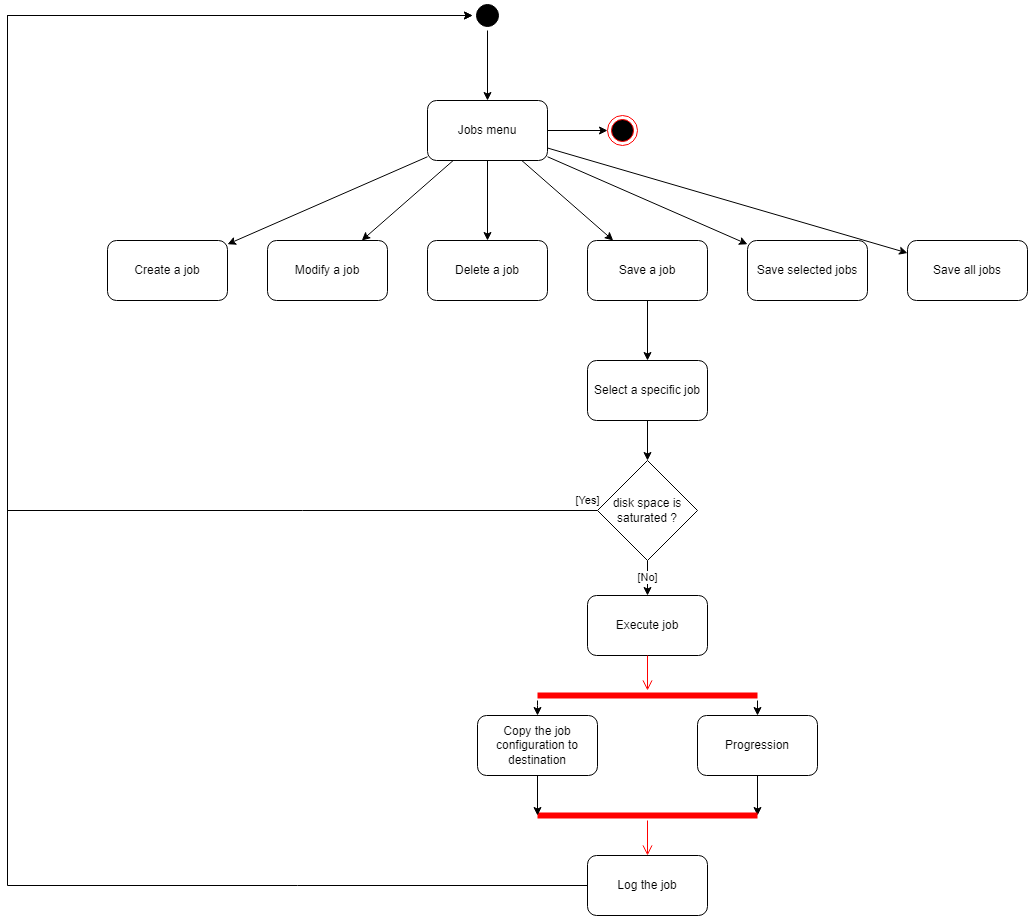

The diagram above was exported from draw.io. Its source (the exported page's mxGraphModel, read from the mxfile embedded in the PNG):
<mxGraphModel dx="-2409" dy="650" grid="1" gridSize="5" guides="1" tooltips="1" connect="1" arrows="1" fold="1" page="1" pageScale="1" pageWidth="1169" pageHeight="827" background="#ffffff" math="0" shadow="0">
  <root>
    <mxCell id="0" />
    <mxCell id="1" parent="0" />
    <mxCell id="Oeg57Xr7mFbG0W9M7GAA-1" style="edgeStyle=orthogonalEdgeStyle;rounded=0;orthogonalLoop=1;jettySize=auto;html=1;endArrow=classic;endFill=1;elbow=vertical;" parent="1" source="Oeg57Xr7mFbG0W9M7GAA-2" target="Oeg57Xr7mFbG0W9M7GAA-28" edge="1">
      <mxGeometry relative="1" as="geometry" />
    </mxCell>
    <mxCell id="ulW6DQ8TDU1bOO3bN25k-1" style="edgeStyle=none;rounded=0;orthogonalLoop=1;jettySize=auto;html=1;" edge="1" parent="1" source="Oeg57Xr7mFbG0W9M7GAA-2" target="Oeg57Xr7mFbG0W9M7GAA-3">
      <mxGeometry relative="1" as="geometry" />
    </mxCell>
    <mxCell id="ulW6DQ8TDU1bOO3bN25k-2" style="edgeStyle=none;rounded=0;orthogonalLoop=1;jettySize=auto;html=1;" edge="1" parent="1" source="Oeg57Xr7mFbG0W9M7GAA-2" target="Oeg57Xr7mFbG0W9M7GAA-4">
      <mxGeometry relative="1" as="geometry" />
    </mxCell>
    <mxCell id="ulW6DQ8TDU1bOO3bN25k-3" style="edgeStyle=none;rounded=0;orthogonalLoop=1;jettySize=auto;html=1;" edge="1" parent="1" source="Oeg57Xr7mFbG0W9M7GAA-2" target="Oeg57Xr7mFbG0W9M7GAA-6">
      <mxGeometry relative="1" as="geometry" />
    </mxCell>
    <mxCell id="ulW6DQ8TDU1bOO3bN25k-4" style="edgeStyle=none;rounded=0;orthogonalLoop=1;jettySize=auto;html=1;" edge="1" parent="1" source="Oeg57Xr7mFbG0W9M7GAA-2" target="Oeg57Xr7mFbG0W9M7GAA-7">
      <mxGeometry relative="1" as="geometry" />
    </mxCell>
    <mxCell id="ulW6DQ8TDU1bOO3bN25k-5" style="edgeStyle=none;rounded=0;orthogonalLoop=1;jettySize=auto;html=1;" edge="1" parent="1" source="Oeg57Xr7mFbG0W9M7GAA-2" target="Oeg57Xr7mFbG0W9M7GAA-9">
      <mxGeometry relative="1" as="geometry" />
    </mxCell>
    <mxCell id="ulW6DQ8TDU1bOO3bN25k-6" style="edgeStyle=none;rounded=0;orthogonalLoop=1;jettySize=auto;html=1;" edge="1" parent="1" source="Oeg57Xr7mFbG0W9M7GAA-2" target="Oeg57Xr7mFbG0W9M7GAA-8">
      <mxGeometry relative="1" as="geometry" />
    </mxCell>
    <mxCell id="Oeg57Xr7mFbG0W9M7GAA-2" value="Jobs menu" style="rounded=1;whiteSpace=wrap;html=1;" parent="1" vertex="1">
      <mxGeometry x="3960" y="140.00000000000006" width="120" height="60" as="geometry" />
    </mxCell>
    <mxCell id="Oeg57Xr7mFbG0W9M7GAA-3" value="Create a job" style="rounded=1;whiteSpace=wrap;html=1;" parent="1" vertex="1">
      <mxGeometry x="3640" y="280" width="120" height="60" as="geometry" />
    </mxCell>
    <mxCell id="Oeg57Xr7mFbG0W9M7GAA-4" value="Modify a job" style="rounded=1;whiteSpace=wrap;html=1;" parent="1" vertex="1">
      <mxGeometry x="3800" y="280" width="120" height="60" as="geometry" />
    </mxCell>
    <mxCell id="Oeg57Xr7mFbG0W9M7GAA-6" value="Delete a job" style="rounded=1;whiteSpace=wrap;html=1;" parent="1" vertex="1">
      <mxGeometry x="3960" y="280" width="120" height="60" as="geometry" />
    </mxCell>
    <mxCell id="rUYIYfxdWacqGIwtCMUb-2" value="" style="edgeStyle=orthogonalEdgeStyle;rounded=0;orthogonalLoop=1;jettySize=auto;html=1;" parent="1" source="Oeg57Xr7mFbG0W9M7GAA-7" target="rUYIYfxdWacqGIwtCMUb-1" edge="1">
      <mxGeometry relative="1" as="geometry" />
    </mxCell>
    <mxCell id="Oeg57Xr7mFbG0W9M7GAA-7" value="Save a job" style="rounded=1;whiteSpace=wrap;html=1;" parent="1" vertex="1">
      <mxGeometry x="4120" y="280" width="120" height="60" as="geometry" />
    </mxCell>
    <mxCell id="Oeg57Xr7mFbG0W9M7GAA-8" value="Save all jobs" style="rounded=1;whiteSpace=wrap;html=1;" parent="1" vertex="1">
      <mxGeometry x="4440" y="280.00000000000006" width="120" height="60" as="geometry" />
    </mxCell>
    <mxCell id="Oeg57Xr7mFbG0W9M7GAA-9" value="Save selected jobs" style="rounded=1;whiteSpace=wrap;html=1;" parent="1" vertex="1">
      <mxGeometry x="4280" y="280.00000000000006" width="120" height="60" as="geometry" />
    </mxCell>
    <mxCell id="Oeg57Xr7mFbG0W9M7GAA-14" style="edgeStyle=orthogonalEdgeStyle;rounded=0;orthogonalLoop=1;jettySize=auto;html=1;endArrow=classic;endFill=1;elbow=vertical;" parent="1" source="jwfi7wLAc5XhAJaxkWjh-63" target="Oeg57Xr7mFbG0W9M7GAA-27" edge="1">
      <mxGeometry relative="1" as="geometry">
        <mxPoint x="3540" y="1049.9999999999998" as="targetPoint" />
        <Array as="points">
          <mxPoint x="3540" y="925" />
          <mxPoint x="3540" y="55" />
        </Array>
        <mxPoint x="3960" y="810" as="sourcePoint" />
      </mxGeometry>
    </mxCell>
    <mxCell id="Oeg57Xr7mFbG0W9M7GAA-15" style="edgeStyle=none;rounded=0;orthogonalLoop=1;jettySize=auto;html=1;exitX=0.75;exitY=0;exitDx=0;exitDy=0;endArrow=classic;endFill=1;elbow=vertical;" parent="1" edge="1">
      <mxGeometry relative="1" as="geometry">
        <mxPoint x="4050" y="860" as="sourcePoint" />
        <mxPoint x="4050" y="860" as="targetPoint" />
      </mxGeometry>
    </mxCell>
    <mxCell id="Oeg57Xr7mFbG0W9M7GAA-18" style="edgeStyle=orthogonalEdgeStyle;rounded=0;orthogonalLoop=1;jettySize=auto;html=1;endArrow=classic;endFill=1;elbow=vertical;" parent="1" source="Oeg57Xr7mFbG0W9M7GAA-27" target="Oeg57Xr7mFbG0W9M7GAA-2" edge="1">
      <mxGeometry relative="1" as="geometry">
        <mxPoint x="4020" y="115" as="sourcePoint" />
        <Array as="points" />
      </mxGeometry>
    </mxCell>
    <mxCell id="Oeg57Xr7mFbG0W9M7GAA-27" value="" style="ellipse;shape=startState;fillColor=#000000;strokeColor=#000000;" parent="1" vertex="1">
      <mxGeometry x="4005" y="40" width="30" height="30" as="geometry" />
    </mxCell>
    <mxCell id="Oeg57Xr7mFbG0W9M7GAA-28" value="" style="ellipse;html=1;shape=endState;fillColor=#000000;strokeColor=#ff0000;strokeWidth=1;gradientColor=none;" parent="1" vertex="1">
      <mxGeometry x="4140" y="155" width="30" height="30" as="geometry" />
    </mxCell>
    <mxCell id="jwfi7wLAc5XhAJaxkWjh-59" value="" style="edgeStyle=orthogonalEdgeStyle;rounded=0;orthogonalLoop=1;jettySize=auto;html=1;" parent="1" source="rUYIYfxdWacqGIwtCMUb-1" target="jwfi7wLAc5XhAJaxkWjh-58" edge="1">
      <mxGeometry relative="1" as="geometry" />
    </mxCell>
    <mxCell id="rUYIYfxdWacqGIwtCMUb-1" value="Select a specific job" style="rounded=1;whiteSpace=wrap;html=1;" parent="1" vertex="1">
      <mxGeometry x="4120" y="400" width="120" height="60" as="geometry" />
    </mxCell>
    <mxCell id="jwfi7wLAc5XhAJaxkWjh-72" value="[No]" style="edgeStyle=orthogonalEdgeStyle;rounded=0;orthogonalLoop=1;jettySize=auto;html=1;" parent="1" source="jwfi7wLAc5XhAJaxkWjh-58" target="jwfi7wLAc5XhAJaxkWjh-60" edge="1">
      <mxGeometry relative="1" as="geometry" />
    </mxCell>
    <mxCell id="jwfi7wLAc5XhAJaxkWjh-73" value="[Yes]" style="edgeStyle=orthogonalEdgeStyle;rounded=0;orthogonalLoop=1;jettySize=auto;html=1;" parent="1" source="jwfi7wLAc5XhAJaxkWjh-58" target="Oeg57Xr7mFbG0W9M7GAA-27" edge="1">
      <mxGeometry x="-0.9871" y="-10" relative="1" as="geometry">
        <Array as="points">
          <mxPoint x="3540" y="550" />
          <mxPoint x="3540" y="55" />
        </Array>
        <mxPoint as="offset" />
      </mxGeometry>
    </mxCell>
    <mxCell id="jwfi7wLAc5XhAJaxkWjh-58" value="disk space is saturated ?" style="rhombus;whiteSpace=wrap;html=1;" parent="1" vertex="1">
      <mxGeometry x="4130" y="500" width="100" height="100" as="geometry" />
    </mxCell>
    <mxCell id="jwfi7wLAc5XhAJaxkWjh-60" value="Execute job" style="rounded=1;whiteSpace=wrap;html=1;" parent="1" vertex="1">
      <mxGeometry x="4120" y="635" width="120" height="60" as="geometry" />
    </mxCell>
    <mxCell id="jwfi7wLAc5XhAJaxkWjh-61" style="edgeStyle=none;rounded=0;orthogonalLoop=1;jettySize=auto;html=1;entryX=1;entryY=0.5;entryDx=0;entryDy=0;entryPerimeter=0;endArrow=classic;endFill=1;elbow=vertical;" parent="1" source="jwfi7wLAc5XhAJaxkWjh-62" target="jwfi7wLAc5XhAJaxkWjh-64" edge="1">
      <mxGeometry relative="1" as="geometry" />
    </mxCell>
    <mxCell id="jwfi7wLAc5XhAJaxkWjh-62" value="Progression" style="rounded=1;whiteSpace=wrap;html=1;" parent="1" vertex="1">
      <mxGeometry x="4230" y="755" width="120" height="60" as="geometry" />
    </mxCell>
    <mxCell id="jwfi7wLAc5XhAJaxkWjh-63" value="Log the job" style="rounded=1;whiteSpace=wrap;html=1;" parent="1" vertex="1">
      <mxGeometry x="4120" y="895" width="120" height="60" as="geometry" />
    </mxCell>
    <mxCell id="jwfi7wLAc5XhAJaxkWjh-64" value="" style="shape=line;html=1;strokeWidth=6;strokeColor=#ff0000;gradientColor=none;" parent="1" vertex="1">
      <mxGeometry x="4070" y="850" width="220" height="10" as="geometry" />
    </mxCell>
    <mxCell id="jwfi7wLAc5XhAJaxkWjh-65" value="" style="edgeStyle=orthogonalEdgeStyle;html=1;verticalAlign=bottom;endArrow=open;endSize=8;strokeColor=#ff0000;rounded=0;elbow=vertical;" parent="1" source="jwfi7wLAc5XhAJaxkWjh-64" target="jwfi7wLAc5XhAJaxkWjh-63" edge="1">
      <mxGeometry relative="1" as="geometry">
        <mxPoint x="4190" y="930" as="targetPoint" />
      </mxGeometry>
    </mxCell>
    <mxCell id="jwfi7wLAc5XhAJaxkWjh-66" style="edgeStyle=none;rounded=0;orthogonalLoop=1;jettySize=auto;html=1;entryX=0;entryY=0.5;entryDx=0;entryDy=0;entryPerimeter=0;endArrow=classic;endFill=1;elbow=vertical;" parent="1" source="jwfi7wLAc5XhAJaxkWjh-67" target="jwfi7wLAc5XhAJaxkWjh-64" edge="1">
      <mxGeometry relative="1" as="geometry">
        <mxPoint x="4110" y="805" as="sourcePoint" />
      </mxGeometry>
    </mxCell>
    <mxCell id="jwfi7wLAc5XhAJaxkWjh-67" value="Copy the job configuration to destination" style="rounded=1;whiteSpace=wrap;html=1;" parent="1" vertex="1">
      <mxGeometry x="4010" y="755" width="120" height="60" as="geometry" />
    </mxCell>
    <mxCell id="jwfi7wLAc5XhAJaxkWjh-68" style="edgeStyle=orthogonalEdgeStyle;rounded=0;orthogonalLoop=1;jettySize=auto;html=1;entryX=0.5;entryY=0;entryDx=0;entryDy=0;endArrow=classic;endFill=1;elbow=vertical;" parent="1" source="jwfi7wLAc5XhAJaxkWjh-70" target="jwfi7wLAc5XhAJaxkWjh-67" edge="1">
      <mxGeometry relative="1" as="geometry">
        <Array as="points">
          <mxPoint x="4070" y="745" />
          <mxPoint x="4070" y="745" />
        </Array>
      </mxGeometry>
    </mxCell>
    <mxCell id="jwfi7wLAc5XhAJaxkWjh-69" style="edgeStyle=orthogonalEdgeStyle;rounded=0;orthogonalLoop=1;jettySize=auto;html=1;endArrow=classic;endFill=1;elbow=vertical;" parent="1" source="jwfi7wLAc5XhAJaxkWjh-70" target="jwfi7wLAc5XhAJaxkWjh-62" edge="1">
      <mxGeometry relative="1" as="geometry">
        <Array as="points">
          <mxPoint x="4290" y="750" />
          <mxPoint x="4290" y="750" />
        </Array>
      </mxGeometry>
    </mxCell>
    <mxCell id="jwfi7wLAc5XhAJaxkWjh-70" value="" style="shape=line;html=1;strokeWidth=6;strokeColor=#ff0000;gradientColor=none;" parent="1" vertex="1">
      <mxGeometry x="4070" y="730" width="220" height="10" as="geometry" />
    </mxCell>
    <mxCell id="jwfi7wLAc5XhAJaxkWjh-71" value="" style="edgeStyle=orthogonalEdgeStyle;html=1;verticalAlign=bottom;endArrow=open;endSize=8;strokeColor=#ff0000;rounded=0;elbow=vertical;" parent="1" source="jwfi7wLAc5XhAJaxkWjh-60" target="jwfi7wLAc5XhAJaxkWjh-70" edge="1">
      <mxGeometry relative="1" as="geometry">
        <mxPoint x="4185" y="900" as="targetPoint" />
        <mxPoint x="4185" y="865" as="sourcePoint" />
      </mxGeometry>
    </mxCell>
  </root>
</mxGraphModel>